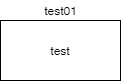

The diagram above was exported from draw.io. Its source (the exported page's mxGraphModel, read from the mxfile embedded in the PNG):
<mxGraphModel dx="734" dy="430" grid="1" gridSize="10" guides="1" tooltips="1" connect="1" arrows="1" fold="1" page="1" pageScale="1" pageWidth="827" pageHeight="1169" math="0" shadow="0">
  <root>
    <mxCell id="0" />
    <mxCell id="1" parent="0" />
    <mxCell id="2" value="test" style="rounded=0;whiteSpace=wrap;html=1;" parent="1" vertex="1">
      <mxGeometry x="50" y="160" width="120" height="60" as="geometry" />
    </mxCell>
    <mxCell id="3" value="test01" style="text;html=1;align=center;verticalAlign=middle;resizable=0;points=[];autosize=1;strokeColor=none;" parent="1" vertex="1">
      <mxGeometry x="85" y="140" width="50" height="20" as="geometry" />
    </mxCell>
  </root>
</mxGraphModel>